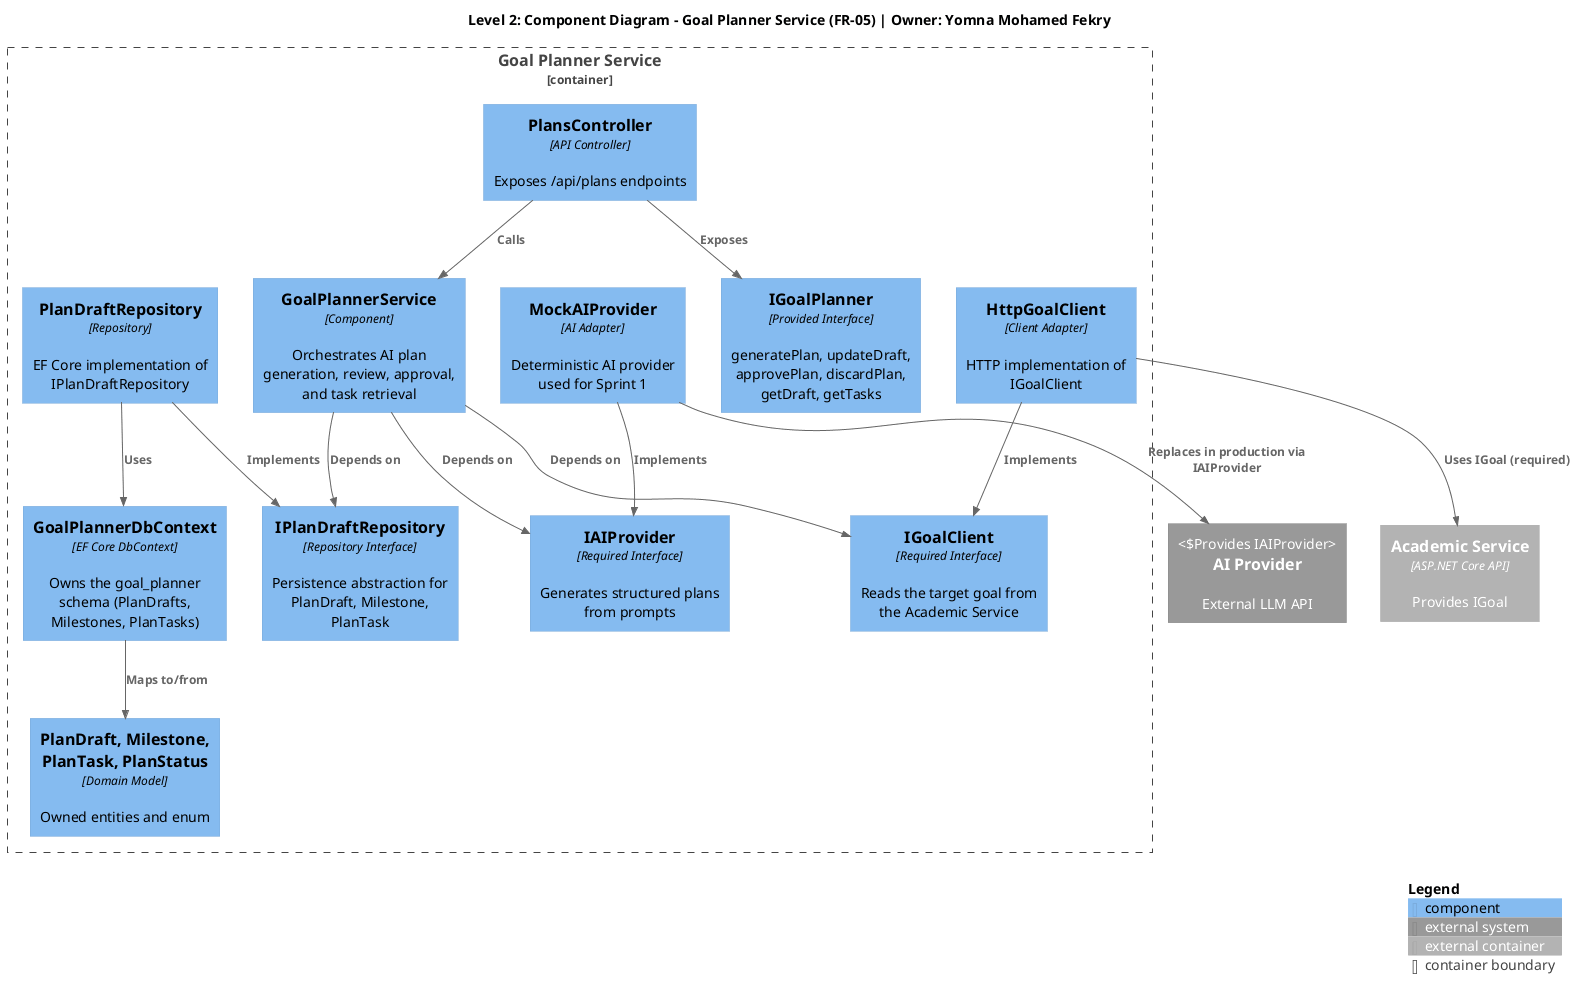

The diagram above was rendered by PlantUML. Its source (embedded in the PNG):
@startuml goal-planner-service-component-diagram
!include https://raw.githubusercontent.com/plantuml-stdlib/C4-PlantUML/master/C4_Component.puml

title Level 2: Component Diagram - Goal Planner Service (FR-05) | Owner: Yomna Mohamed Fekry

Container_Boundary(goalPlannerBoundary, "Goal Planner Service") {

  Component(iGoalPlanner, "IGoalPlanner", "Provided Interface", "generatePlan, updateDraft, approvePlan, discardPlan, getDraft, getTasks")
  Component(plansController, "PlansController", "API Controller", "Exposes /api/plans endpoints")
  Component(goalPlannerService, "GoalPlannerService", "Component", "Orchestrates AI plan generation, review, approval, and task retrieval")
  Component(iAIProvider, "IAIProvider", "Required Interface", "Generates structured plans from prompts")
  Component(mockAIProvider, "MockAIProvider", "AI Adapter", "Deterministic AI provider used for Sprint 1")
  Component(iGoalClient, "IGoalClient", "Required Interface", "Reads the target goal from the Academic Service")
  Component(httpGoalClient, "HttpGoalClient", "Client Adapter", "HTTP implementation of IGoalClient")
  Component(iPlanDraftRepo, "IPlanDraftRepository", "Repository Interface", "Persistence abstraction for PlanDraft, Milestone, PlanTask")
  Component(planDraftRepo, "PlanDraftRepository", "Repository", "EF Core implementation of IPlanDraftRepository")
  Component(goalPlannerDb, "GoalPlannerDbContext", "EF Core DbContext", "Owns the goal_planner schema (PlanDrafts, Milestones, PlanTasks)")
  Component(domainModel, "PlanDraft, Milestone, PlanTask, PlanStatus", "Domain Model", "Owned entities and enum")
}

Rel(plansController, iGoalPlanner, "Exposes")
Rel(plansController, goalPlannerService, "Calls")
Rel(goalPlannerService, iAIProvider, "Depends on")
Rel(goalPlannerService, iGoalClient, "Depends on")
Rel(goalPlannerService, iPlanDraftRepo, "Depends on")
Rel(mockAIProvider, iAIProvider, "Implements")
Rel(httpGoalClient, iGoalClient, "Implements")
Rel(planDraftRepo, iPlanDraftRepo, "Implements")
Rel(planDraftRepo, goalPlannerDb, "Uses")
Rel(goalPlannerDb, domainModel, "Maps to/from")

Container_Ext(academicSvc, "Academic Service", "ASP.NET Core API", "Provides IGoal")
System_Ext(aiProvider, "AI Provider", "External LLM API", "Provides IAIProvider")
Rel(httpGoalClient, academicSvc, "Uses IGoal (required)")
Rel(mockAIProvider, aiProvider, "Replaces in production via IAIProvider")

SHOW_LEGEND()
@enduml